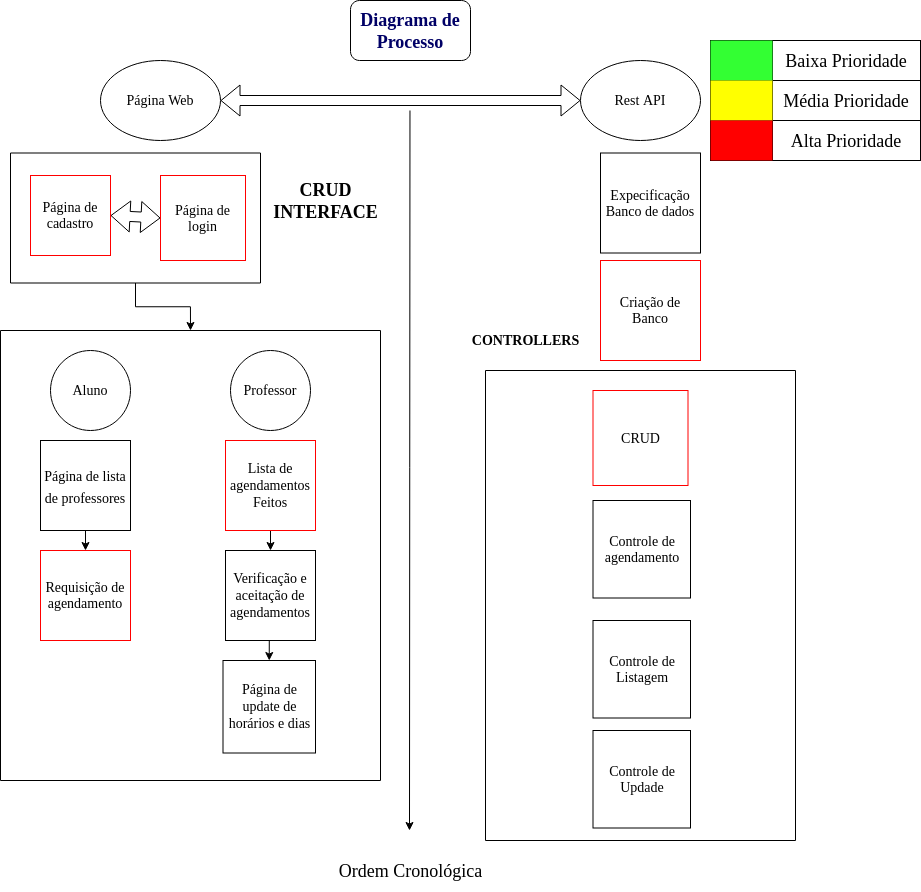

The diagram above was exported from draw.io. Its source (the exported page's mxGraphModel, read from the mxfile embedded in the PNG):
<mxGraphModel dx="2347" dy="783" grid="1" gridSize="10" guides="1" tooltips="1" connect="1" arrows="1" fold="1" page="1" pageScale="1" pageWidth="850" pageHeight="1100" math="0" shadow="0">
  <root>
    <mxCell id="0" />
    <mxCell id="1" parent="0" />
    <mxCell id="PLN8hAZm0USSQjaJ6fCY-2" value="&lt;font color=&quot;#000066&quot;&gt;&lt;b&gt;&lt;font style=&quot;font-size: 18px;&quot; face=&quot;Times New Roman&quot;&gt;Diagrama de Processo&lt;/font&gt;&lt;/b&gt;&lt;/font&gt;" style="rounded=1;whiteSpace=wrap;html=1;" vertex="1" parent="1">
      <mxGeometry x="-500" y="20" width="120" height="60" as="geometry" />
    </mxCell>
    <mxCell id="PLN8hAZm0USSQjaJ6fCY-6" value="Rest API" style="ellipse;whiteSpace=wrap;html=1;fontFamily=Times New Roman;fontSize=14;fontColor=#000000;" vertex="1" parent="1">
      <mxGeometry x="-270" y="80" width="120" height="80" as="geometry" />
    </mxCell>
    <mxCell id="PLN8hAZm0USSQjaJ6fCY-7" value="Página Web" style="ellipse;whiteSpace=wrap;html=1;fontFamily=Times New Roman;fontSize=14;fontColor=#000000;" vertex="1" parent="1">
      <mxGeometry x="-750" y="80" width="120" height="80" as="geometry" />
    </mxCell>
    <mxCell id="PLN8hAZm0USSQjaJ6fCY-11" value="" style="shape=flexArrow;endArrow=classic;startArrow=classic;html=1;rounded=0;fontFamily=Times New Roman;fontSize=14;fontColor=#000000;entryX=0;entryY=0.5;entryDx=0;entryDy=0;exitX=1;exitY=0.5;exitDx=0;exitDy=0;" edge="1" parent="1" source="PLN8hAZm0USSQjaJ6fCY-7" target="PLN8hAZm0USSQjaJ6fCY-6">
      <mxGeometry width="100" height="100" relative="1" as="geometry">
        <mxPoint x="-570" y="220" as="sourcePoint" />
        <mxPoint x="-470" y="120" as="targetPoint" />
      </mxGeometry>
    </mxCell>
    <mxCell id="PLN8hAZm0USSQjaJ6fCY-36" style="edgeStyle=orthogonalEdgeStyle;rounded=0;orthogonalLoop=1;jettySize=auto;html=1;exitX=0.5;exitY=1;exitDx=0;exitDy=0;entryX=0.5;entryY=0;entryDx=0;entryDy=0;fontFamily=Times New Roman;fontSize=14;fontColor=#000000;" edge="1" parent="1" source="PLN8hAZm0USSQjaJ6fCY-22" target="PLN8hAZm0USSQjaJ6fCY-24">
      <mxGeometry relative="1" as="geometry" />
    </mxCell>
    <mxCell id="PLN8hAZm0USSQjaJ6fCY-22" value="" style="swimlane;startSize=0;fontFamily=Times New Roman;fontSize=14;fontColor=#000000;" vertex="1" parent="1">
      <mxGeometry x="-840" y="172.5" width="250" height="130" as="geometry" />
    </mxCell>
    <mxCell id="PLN8hAZm0USSQjaJ6fCY-14" value="Página de login" style="whiteSpace=wrap;html=1;aspect=fixed;fontFamily=Times New Roman;fontSize=14;fontColor=#000000;strokeColor=#FF0000;" vertex="1" parent="PLN8hAZm0USSQjaJ6fCY-22">
      <mxGeometry x="150" y="22.5" width="85" height="85" as="geometry" />
    </mxCell>
    <mxCell id="PLN8hAZm0USSQjaJ6fCY-12" value="Página de cadastro" style="whiteSpace=wrap;html=1;aspect=fixed;fontFamily=Times New Roman;fontSize=14;fontColor=#000000;strokeColor=#FF0000;" vertex="1" parent="PLN8hAZm0USSQjaJ6fCY-22">
      <mxGeometry x="20" y="22.5" width="80" height="80" as="geometry" />
    </mxCell>
    <mxCell id="PLN8hAZm0USSQjaJ6fCY-15" value="" style="shape=flexArrow;endArrow=classic;startArrow=classic;html=1;rounded=0;fontFamily=Times New Roman;fontSize=14;fontColor=#000000;exitX=1;exitY=0.5;exitDx=0;exitDy=0;entryX=0;entryY=0.5;entryDx=0;entryDy=0;" edge="1" parent="PLN8hAZm0USSQjaJ6fCY-22" source="PLN8hAZm0USSQjaJ6fCY-12" target="PLN8hAZm0USSQjaJ6fCY-14">
      <mxGeometry width="100" height="100" relative="1" as="geometry">
        <mxPoint x="540" y="197.5" as="sourcePoint" />
        <mxPoint x="640" y="97.5" as="targetPoint" />
        <Array as="points" />
      </mxGeometry>
    </mxCell>
    <mxCell id="PLN8hAZm0USSQjaJ6fCY-23" value="&lt;div&gt;&lt;b&gt;&lt;font style=&quot;font-size: 18px;&quot;&gt;CRUD &lt;br&gt;&lt;/font&gt;&lt;/b&gt;&lt;/div&gt;&lt;div&gt;&lt;b&gt;&lt;font style=&quot;font-size: 18px;&quot;&gt;INTERFACE&lt;/font&gt;&lt;/b&gt;&lt;/div&gt;" style="text;html=1;resizable=0;autosize=1;align=center;verticalAlign=middle;points=[];fillColor=none;strokeColor=none;rounded=0;fontFamily=Times New Roman;fontSize=14;fontColor=#000000;" vertex="1" parent="1">
      <mxGeometry x="-590" y="190" width="130" height="60" as="geometry" />
    </mxCell>
    <mxCell id="PLN8hAZm0USSQjaJ6fCY-24" value="" style="swimlane;startSize=0;fontFamily=Times New Roman;fontSize=18;fontColor=#000000;strokeColor=#000000;" vertex="1" parent="1">
      <mxGeometry x="-850" y="350" width="380" height="450" as="geometry" />
    </mxCell>
    <mxCell id="PLN8hAZm0USSQjaJ6fCY-20" value="Aluno" style="ellipse;whiteSpace=wrap;html=1;aspect=fixed;fontFamily=Times New Roman;fontSize=14;fontColor=#000000;" vertex="1" parent="PLN8hAZm0USSQjaJ6fCY-24">
      <mxGeometry x="50" y="20" width="80" height="80" as="geometry" />
    </mxCell>
    <mxCell id="PLN8hAZm0USSQjaJ6fCY-21" value="Professor" style="ellipse;whiteSpace=wrap;html=1;aspect=fixed;fontFamily=Times New Roman;fontSize=14;fontColor=#000000;" vertex="1" parent="PLN8hAZm0USSQjaJ6fCY-24">
      <mxGeometry x="230" y="20" width="80" height="80" as="geometry" />
    </mxCell>
    <mxCell id="PLN8hAZm0USSQjaJ6fCY-41" style="edgeStyle=orthogonalEdgeStyle;rounded=0;orthogonalLoop=1;jettySize=auto;html=1;exitX=0.5;exitY=1;exitDx=0;exitDy=0;entryX=0.5;entryY=0;entryDx=0;entryDy=0;fontFamily=Times New Roman;fontSize=14;fontColor=#000000;" edge="1" parent="PLN8hAZm0USSQjaJ6fCY-24" source="PLN8hAZm0USSQjaJ6fCY-29" target="PLN8hAZm0USSQjaJ6fCY-30">
      <mxGeometry relative="1" as="geometry" />
    </mxCell>
    <mxCell id="PLN8hAZm0USSQjaJ6fCY-29" value="&lt;font style=&quot;font-size: 14px;&quot;&gt;Página de lista de professores&lt;/font&gt;" style="whiteSpace=wrap;html=1;aspect=fixed;fontFamily=Times New Roman;fontSize=18;fontColor=#000000;strokeColor=#000000;" vertex="1" parent="PLN8hAZm0USSQjaJ6fCY-24">
      <mxGeometry x="40" y="110" width="90" height="90" as="geometry" />
    </mxCell>
    <mxCell id="PLN8hAZm0USSQjaJ6fCY-30" value="Requisição de agendamento" style="whiteSpace=wrap;html=1;aspect=fixed;fontFamily=Times New Roman;fontSize=14;fontColor=#000000;strokeColor=#FF0000;" vertex="1" parent="PLN8hAZm0USSQjaJ6fCY-24">
      <mxGeometry x="40" y="220" width="90" height="90" as="geometry" />
    </mxCell>
    <mxCell id="PLN8hAZm0USSQjaJ6fCY-43" style="edgeStyle=orthogonalEdgeStyle;rounded=0;orthogonalLoop=1;jettySize=auto;html=1;exitX=0.5;exitY=1;exitDx=0;exitDy=0;entryX=0.5;entryY=0;entryDx=0;entryDy=0;fontFamily=Times New Roman;fontSize=14;fontColor=#000000;" edge="1" parent="PLN8hAZm0USSQjaJ6fCY-24" source="PLN8hAZm0USSQjaJ6fCY-32" target="PLN8hAZm0USSQjaJ6fCY-33">
      <mxGeometry relative="1" as="geometry" />
    </mxCell>
    <mxCell id="PLN8hAZm0USSQjaJ6fCY-32" value="Lista de agendamentos Feitos" style="whiteSpace=wrap;html=1;aspect=fixed;fontFamily=Times New Roman;fontSize=14;fontColor=#000000;strokeColor=#FF0000;" vertex="1" parent="PLN8hAZm0USSQjaJ6fCY-24">
      <mxGeometry x="225" y="110" width="90" height="90" as="geometry" />
    </mxCell>
    <mxCell id="PLN8hAZm0USSQjaJ6fCY-44" style="edgeStyle=orthogonalEdgeStyle;rounded=0;orthogonalLoop=1;jettySize=auto;html=1;exitX=0.5;exitY=1;exitDx=0;exitDy=0;entryX=0.5;entryY=0;entryDx=0;entryDy=0;fontFamily=Times New Roman;fontSize=14;fontColor=#000000;" edge="1" parent="PLN8hAZm0USSQjaJ6fCY-24" source="PLN8hAZm0USSQjaJ6fCY-33" target="PLN8hAZm0USSQjaJ6fCY-34">
      <mxGeometry relative="1" as="geometry" />
    </mxCell>
    <mxCell id="PLN8hAZm0USSQjaJ6fCY-33" value="&lt;div&gt;Verificação e&lt;/div&gt;&lt;div&gt;aceitação de agendamentos&lt;br&gt;&lt;/div&gt;" style="whiteSpace=wrap;html=1;aspect=fixed;fontFamily=Times New Roman;fontSize=14;fontColor=#000000;strokeColor=#000000;" vertex="1" parent="PLN8hAZm0USSQjaJ6fCY-24">
      <mxGeometry x="225" y="220" width="90" height="90" as="geometry" />
    </mxCell>
    <mxCell id="PLN8hAZm0USSQjaJ6fCY-34" value="Página de update de horários e dias" style="whiteSpace=wrap;html=1;aspect=fixed;fontFamily=Times New Roman;fontSize=14;fontColor=#000000;strokeColor=#000000;" vertex="1" parent="PLN8hAZm0USSQjaJ6fCY-24">
      <mxGeometry x="222.5" y="330" width="92.5" height="92.5" as="geometry" />
    </mxCell>
    <mxCell id="PLN8hAZm0USSQjaJ6fCY-25" style="edgeStyle=orthogonalEdgeStyle;rounded=0;orthogonalLoop=1;jettySize=auto;html=1;exitX=0.5;exitY=1;exitDx=0;exitDy=0;fontFamily=Times New Roman;fontSize=18;fontColor=#000000;" edge="1" parent="1" source="PLN8hAZm0USSQjaJ6fCY-24" target="PLN8hAZm0USSQjaJ6fCY-24">
      <mxGeometry relative="1" as="geometry" />
    </mxCell>
    <mxCell id="PLN8hAZm0USSQjaJ6fCY-38" value="Expecificação Banco de dados" style="whiteSpace=wrap;html=1;aspect=fixed;fontFamily=Times New Roman;fontSize=14;fontColor=#000000;strokeColor=#000000;" vertex="1" parent="1">
      <mxGeometry x="-250" y="172.5" width="100" height="100" as="geometry" />
    </mxCell>
    <mxCell id="PLN8hAZm0USSQjaJ6fCY-39" value="Criação de Banco" style="whiteSpace=wrap;html=1;aspect=fixed;fontFamily=Times New Roman;fontSize=14;fontColor=#000000;strokeColor=#FF0000;" vertex="1" parent="1">
      <mxGeometry x="-250" y="280" width="100" height="100" as="geometry" />
    </mxCell>
    <mxCell id="PLN8hAZm0USSQjaJ6fCY-45" value="Controle de agendamento" style="whiteSpace=wrap;html=1;aspect=fixed;fontFamily=Times New Roman;fontSize=14;fontColor=#000000;strokeColor=#000000;" vertex="1" parent="1">
      <mxGeometry x="-257.5" y="520" width="97.5" height="97.5" as="geometry" />
    </mxCell>
    <mxCell id="PLN8hAZm0USSQjaJ6fCY-48" value="Controle de Listagem" style="whiteSpace=wrap;html=1;aspect=fixed;fontFamily=Times New Roman;fontSize=14;fontColor=#000000;strokeColor=#000000;" vertex="1" parent="1">
      <mxGeometry x="-257.5" y="640" width="97.5" height="97.5" as="geometry" />
    </mxCell>
    <mxCell id="PLN8hAZm0USSQjaJ6fCY-49" value="Controle de Updade" style="whiteSpace=wrap;html=1;aspect=fixed;fontFamily=Times New Roman;fontSize=14;fontColor=#000000;strokeColor=#000000;" vertex="1" parent="1">
      <mxGeometry x="-257.5" y="750" width="97.5" height="97.5" as="geometry" />
    </mxCell>
    <mxCell id="PLN8hAZm0USSQjaJ6fCY-50" value="" style="swimlane;startSize=0;fontFamily=Times New Roman;fontSize=14;fontColor=#000000;strokeColor=#000000;" vertex="1" parent="1">
      <mxGeometry x="-365" y="390" width="310" height="470" as="geometry" />
    </mxCell>
    <mxCell id="PLN8hAZm0USSQjaJ6fCY-37" value="CRUD" style="whiteSpace=wrap;html=1;aspect=fixed;fontFamily=Times New Roman;fontSize=14;fontColor=#000000;strokeColor=#FF0000;" vertex="1" parent="PLN8hAZm0USSQjaJ6fCY-50">
      <mxGeometry x="107.5" y="20" width="95" height="95" as="geometry" />
    </mxCell>
    <mxCell id="PLN8hAZm0USSQjaJ6fCY-51" value="&lt;b&gt;CONTROLLERS&lt;/b&gt;" style="text;html=1;resizable=0;autosize=1;align=center;verticalAlign=middle;points=[];fillColor=none;strokeColor=none;rounded=0;fontFamily=Times New Roman;fontSize=14;fontColor=#000000;" vertex="1" parent="1">
      <mxGeometry x="-390" y="345" width="130" height="30" as="geometry" />
    </mxCell>
    <mxCell id="PLN8hAZm0USSQjaJ6fCY-52" value="" style="endArrow=classic;html=1;rounded=0;fontFamily=Times New Roman;fontSize=18;fontColor=#000000;" edge="1" parent="1">
      <mxGeometry width="50" height="50" relative="1" as="geometry">
        <mxPoint x="-440.53" y="130" as="sourcePoint" />
        <mxPoint x="-441" y="850" as="targetPoint" />
      </mxGeometry>
    </mxCell>
    <mxCell id="PLN8hAZm0USSQjaJ6fCY-53" value="Ordem Cronológica" style="text;html=1;resizable=0;autosize=1;align=center;verticalAlign=middle;points=[];fillColor=none;strokeColor=none;rounded=0;fontFamily=Times New Roman;fontSize=18;fontColor=#000000;" vertex="1" parent="1">
      <mxGeometry x="-525" y="870" width="170" height="40" as="geometry" />
    </mxCell>
    <mxCell id="PLN8hAZm0USSQjaJ6fCY-54" value="" style="shape=table;startSize=0;container=1;collapsible=0;childLayout=tableLayout;fontFamily=Times New Roman;fontSize=18;fontColor=#000000;strokeColor=#000000;" vertex="1" parent="1">
      <mxGeometry x="-140" y="60" width="210" height="120" as="geometry" />
    </mxCell>
    <mxCell id="PLN8hAZm0USSQjaJ6fCY-55" value="" style="shape=tableRow;horizontal=0;startSize=0;swimlaneHead=0;swimlaneBody=0;top=0;left=0;bottom=0;right=0;collapsible=0;dropTarget=0;fillColor=none;points=[[0,0.5],[1,0.5]];portConstraint=eastwest;fontFamily=Times New Roman;fontSize=18;fontColor=#000000;strokeColor=#000000;" vertex="1" parent="PLN8hAZm0USSQjaJ6fCY-54">
      <mxGeometry width="210" height="40" as="geometry" />
    </mxCell>
    <mxCell id="PLN8hAZm0USSQjaJ6fCY-56" value="" style="shape=partialRectangle;html=1;whiteSpace=wrap;connectable=0;overflow=hidden;fillColor=#33FF33;top=0;left=0;bottom=0;right=0;pointerEvents=1;fontFamily=Times New Roman;fontSize=18;fontColor=#000000;strokeColor=#33FF33;" vertex="1" parent="PLN8hAZm0USSQjaJ6fCY-55">
      <mxGeometry width="62" height="40" as="geometry">
        <mxRectangle width="62" height="40" as="alternateBounds" />
      </mxGeometry>
    </mxCell>
    <mxCell id="PLN8hAZm0USSQjaJ6fCY-57" value="Baixa Prioridade" style="shape=partialRectangle;html=1;whiteSpace=wrap;connectable=0;overflow=hidden;fillColor=none;top=0;left=0;bottom=0;right=0;pointerEvents=1;fontFamily=Times New Roman;fontSize=18;fontColor=#000000;strokeColor=#000000;" vertex="1" parent="PLN8hAZm0USSQjaJ6fCY-55">
      <mxGeometry x="62" width="148" height="40" as="geometry">
        <mxRectangle width="148" height="40" as="alternateBounds" />
      </mxGeometry>
    </mxCell>
    <mxCell id="PLN8hAZm0USSQjaJ6fCY-58" value="" style="shape=tableRow;horizontal=0;startSize=0;swimlaneHead=0;swimlaneBody=0;top=0;left=0;bottom=0;right=0;collapsible=0;dropTarget=0;fillColor=none;points=[[0,0.5],[1,0.5]];portConstraint=eastwest;fontFamily=Times New Roman;fontSize=18;fontColor=#000000;strokeColor=#000000;" vertex="1" parent="PLN8hAZm0USSQjaJ6fCY-54">
      <mxGeometry y="40" width="210" height="40" as="geometry" />
    </mxCell>
    <mxCell id="PLN8hAZm0USSQjaJ6fCY-59" value="" style="shape=partialRectangle;html=1;whiteSpace=wrap;connectable=0;overflow=hidden;fillColor=#FFFF00;top=0;left=0;bottom=0;right=0;pointerEvents=1;fontFamily=Times New Roman;fontSize=18;fontColor=#000000;strokeColor=#FFFF00;" vertex="1" parent="PLN8hAZm0USSQjaJ6fCY-58">
      <mxGeometry width="62" height="40" as="geometry">
        <mxRectangle width="62" height="40" as="alternateBounds" />
      </mxGeometry>
    </mxCell>
    <mxCell id="PLN8hAZm0USSQjaJ6fCY-60" value="Média Prioridade" style="shape=partialRectangle;html=1;whiteSpace=wrap;connectable=0;overflow=hidden;fillColor=none;top=0;left=0;bottom=0;right=0;pointerEvents=1;fontFamily=Times New Roman;fontSize=18;fontColor=#000000;strokeColor=#000000;" vertex="1" parent="PLN8hAZm0USSQjaJ6fCY-58">
      <mxGeometry x="62" width="148" height="40" as="geometry">
        <mxRectangle width="148" height="40" as="alternateBounds" />
      </mxGeometry>
    </mxCell>
    <mxCell id="PLN8hAZm0USSQjaJ6fCY-61" value="" style="shape=tableRow;horizontal=0;startSize=0;swimlaneHead=0;swimlaneBody=0;top=0;left=0;bottom=0;right=0;collapsible=0;dropTarget=0;fillColor=none;points=[[0,0.5],[1,0.5]];portConstraint=eastwest;fontFamily=Times New Roman;fontSize=18;fontColor=#000000;strokeColor=#000000;" vertex="1" parent="PLN8hAZm0USSQjaJ6fCY-54">
      <mxGeometry y="80" width="210" height="40" as="geometry" />
    </mxCell>
    <mxCell id="PLN8hAZm0USSQjaJ6fCY-62" value="" style="shape=partialRectangle;html=1;whiteSpace=wrap;connectable=0;overflow=hidden;fillColor=#FF0000;top=0;left=0;bottom=0;right=0;pointerEvents=1;fontFamily=Times New Roman;fontSize=18;fontColor=#000000;strokeColor=#000000;" vertex="1" parent="PLN8hAZm0USSQjaJ6fCY-61">
      <mxGeometry width="62" height="40" as="geometry">
        <mxRectangle width="62" height="40" as="alternateBounds" />
      </mxGeometry>
    </mxCell>
    <mxCell id="PLN8hAZm0USSQjaJ6fCY-63" value="Alta Prioridade" style="shape=partialRectangle;html=1;whiteSpace=wrap;connectable=0;overflow=hidden;fillColor=none;top=0;left=0;bottom=0;right=0;pointerEvents=1;fontFamily=Times New Roman;fontSize=18;fontColor=#000000;strokeColor=#000000;" vertex="1" parent="PLN8hAZm0USSQjaJ6fCY-61">
      <mxGeometry x="62" width="148" height="40" as="geometry">
        <mxRectangle width="148" height="40" as="alternateBounds" />
      </mxGeometry>
    </mxCell>
  </root>
</mxGraphModel>